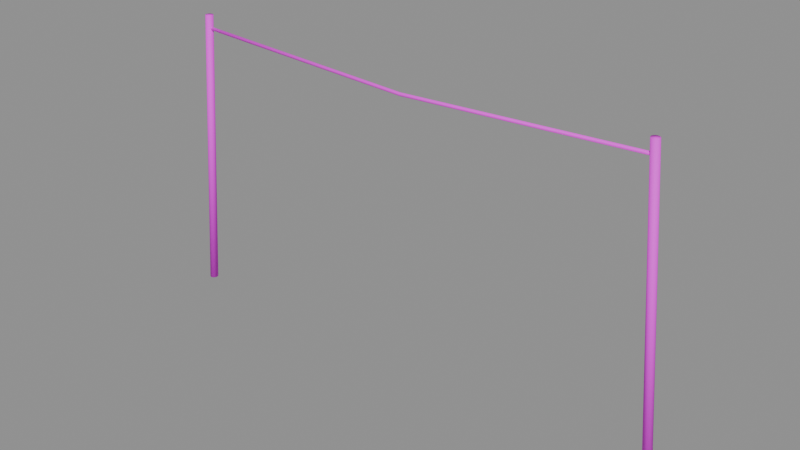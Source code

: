 # Source: clothesline.blend  (saved by Blender 4.5.87; exported with 4.5.12 LTS)
import bpy
from mathutils import Matrix  # noqa: F401  (used for matrix-valued properties, if any)

bpy.ops.wm.read_factory_settings(use_empty=True)
scene = bpy.context.scene
scene.name = 'BLDA_V002_PACKAGE_clothesline'

# ---- collections
col_sea_scene_b1109a_v002_clothesline = bpy.data.collections.new('SEA-SCENE-B1109A-V002-CLOTHESLINE'); scene.collection.children.link(col_sea_scene_b1109a_v002_clothesline)

# ---- images (referenced by path relative to the original .blend; pixels are not part of the script)
import os
ASSET_DIR = os.environ.get("B2B_ASSET_DIR", "")  # directory of the original .blend (textures are referenced by path, not embedded)
HERE = os.path.dirname(os.path.abspath(__file__))  # packed textures are extracted next to this script under _unpacked/

def load_image(name, relpath, width, height, colorspace="sRGB"):
    """Load a texture the original file referenced (path relative to the .blend, or extracted next to this script)."""
    p = next((c for c in (os.path.join(HERE, relpath), os.path.join(ASSET_DIR, relpath)) if relpath and os.path.exists(c)), "")
    if p:
        img = bpy.data.images.load(p, check_existing=True)
        img.name = name
    else:  # same state as the original file: an image datablock whose file is absent (Cycles renders it pink)
        img = bpy.data.images.new(name, width, height)
        img.source = "FILE"
        img.filepath = "//" + (relpath or name)
    img.colorspace_settings.name = colorspace
    return img
img_sea_cabin_timber_8x8_512_png = load_image('sea_cabin_timber_8x8_512.png', 'sea_cabin_timber_8x8_512.png', 1024, 1024, 'sRGB')

# ---- materials (node trees are filled in below, after node groups)
mat_sea_matte = bpy.data.materials.new('SEA_Matte')

# ---- material node trees
mat_sea_matte.use_nodes = True; mat_sea_matte.node_tree.nodes.clear()
_N = mat_sea_matte.node_tree.nodes; _L = mat_sea_matte.node_tree.links
n0 = _N.new('ShaderNodeBsdfPrincipled'); n0.name = '原理化 BSDF'; n0.location = (-200, 100)
n0.inputs[2].default_value = 0.72
n1 = _N.new('ShaderNodeOutputMaterial'); n1.name = '材质输出'; n1.location = (200, 100)
n2 = _N.new('ShaderNodeUVMap'); n2.name = 'UV 贴图'; n2.location = (0, 0)
n2.uv_map = 'PaletteUV'
n3 = _N.new('ShaderNodeTexImage'); n3.name = '图像纹理'; n3.location = (0, 0)
n3.image = img_sea_cabin_timber_8x8_512_png
n3.interpolation = 'Closest'
n3.extension = 'EXTEND'
_L.new(n0.outputs[0], n1.inputs[0])
_L.new(n2.outputs[0], n3.inputs[0])
_L.new(n3.outputs[0], n0.inputs[0])
n1.is_active_output = True

# ---- meshes
me_blda = bpy.data.meshes.new('BLDA_晾衣两杆')
me_blda.from_pydata([(-2.44, 0.0, 0.0), (-2.432, -0.02351, 0.0), (-2.412, -0.03804, 0.0), (-2.388, -0.03804, 0.0), (-2.368, -0.02351, 0.0), (-2.36, -4.899e-18, 0.0), (-2.368, 0.02351, 0.0), (-2.388, 0.03804, 0.0), (-2.412, 0.03804, 0.0), (-2.432, 0.02351, 0.0), (-2.196, 0.0, 2.7), (-2.189, -0.02116, 2.7), (-2.171, -0.03424, 2.7), (-2.149, -0.03424, 2.7), (-2.131, -0.02116, 2.7), (-2.124, -4.409e-18, 2.7), (-2.131, 0.02116, 2.7), (-2.149, 0.03424, 2.7), (-2.171, 0.03424, 2.7), (-2.189, 0.02116, 2.7)], [], [(9, 8, 7, 6, 5, 4, 3, 2, 1, 0), (10, 11, 12, 13, 14, 15, 16, 17, 18, 19), (0, 1, 11, 10), (1, 2, 12, 11), (2, 3, 13, 12), (3, 4, 14, 13), (4, 5, 15, 14), (5, 6, 16, 15), (6, 7, 17, 16), (7, 8, 18, 17), (8, 9, 19, 18), (9, 0, 10, 19)])
me_blda.polygons.foreach_set('use_smooth', [True] * 12)
_uv = me_blda.uv_layers.new(name='PaletteUV')
_uv.uv.foreach_set('vector', [0.8395, 0.8125, 0.8343, 0.8284, 0.8208, 0.8382, 0.8042, 0.8382, 0.7907, 0.8284, 0.7855, 0.8125, 0.7907, 0.7966, 0.8042, 0.7868, 0.8208, 0.7868, 0.8343, 0.7966, 0.8395, 0.8125, 0.8343, 0.8284, 0.8208, 0.8382, 0.8042, 0.8382, 0.7907, 0.8284, 0.7855, 0.8125, 0.7907, 0.7966, 0.8042, 0.7868, 0.8208, 0.7868, 0.8343, 0.7966, 0.8395, 0.8125, 0.8125, 0.8395, 0.7855, 0.8125, 0.8125, 0.7855, 0.8395, 0.8125, 0.8125, 0.8395, 0.7855, 0.8125, 0.8125, 0.7855, 0.8395, 0.8125, 0.8125, 0.8395, 0.7855, 0.8125, 0.8125, 0.7855, 0.8395, 0.8125, 0.8125, 0.8395, 0.7855, 0.8125, 0.8125, 0.7855, 0.8395, 0.8125, 0.8125, 0.8395, 0.7855, 0.8125, 0.8125, 0.7855, 0.8395, 0.8125, 0.8125, 0.8395, 0.7855, 0.8125, 0.8125, 0.7855, 0.8395, 0.8125, 0.8125, 0.8395, 0.7855, 0.8125, 0.8125, 0.7855, 0.8395, 0.8125, 0.8125, 0.8395, 0.7855, 0.8125, 0.8125, 0.7855, 0.8395, 0.8125, 0.8125, 0.8395, 0.7855, 0.8125, 0.8125, 0.7855, 0.8395, 0.8125, 0.8125, 0.8395, 0.7855, 0.8125, 0.8125, 0.7855])
me_blda.materials.append(mat_sea_matte)
me_blda.update()
me_blda______001 = bpy.data.meshes.new('BLDA_晾衣两杆.001')
me_blda______001.from_pydata([(2.36, 0.0, 0.0), (2.368, -0.02351, 0.0), (2.388, -0.03804, 0.0), (2.412, -0.03804, 0.0), (2.432, -0.02351, 0.0), (2.44, -4.899e-18, 0.0), (2.432, 0.02351, 0.0), (2.412, 0.03804, 0.0), (2.388, 0.03804, 0.0), (2.368, 0.02351, 0.0), (2.124, 0.0, 2.7), (2.131, -0.02116, 2.7), (2.149, -0.03424, 2.7), (2.171, -0.03424, 2.7), (2.189, -0.02116, 2.7), (2.196, -4.409e-18, 2.7), (2.189, 0.02116, 2.7), (2.171, 0.03424, 2.7), (2.149, 0.03424, 2.7), (2.131, 0.02116, 2.7)], [], [(9, 8, 7, 6, 5, 4, 3, 2, 1, 0), (10, 11, 12, 13, 14, 15, 16, 17, 18, 19), (0, 1, 11, 10), (1, 2, 12, 11), (2, 3, 13, 12), (3, 4, 14, 13), (4, 5, 15, 14), (5, 6, 16, 15), (6, 7, 17, 16), (7, 8, 18, 17), (8, 9, 19, 18), (9, 0, 10, 19)])
me_blda______001.polygons.foreach_set('use_smooth', [True] * 12)
_uv = me_blda______001.uv_layers.new(name='PaletteUV')
_uv.uv.foreach_set('vector', [0.8395, 0.8125, 0.8343, 0.8284, 0.8208, 0.8382, 0.8042, 0.8382, 0.7907, 0.8284, 0.7855, 0.8125, 0.7907, 0.7966, 0.8042, 0.7868, 0.8208, 0.7868, 0.8343, 0.7966, 0.8395, 0.8125, 0.8343, 0.8284, 0.8208, 0.8382, 0.8042, 0.8382, 0.7907, 0.8284, 0.7855, 0.8125, 0.7907, 0.7966, 0.8042, 0.7868, 0.8208, 0.7868, 0.8343, 0.7966, 0.8395, 0.8125, 0.8125, 0.8395, 0.7855, 0.8125, 0.8125, 0.7855, 0.8395, 0.8125, 0.8125, 0.8395, 0.7855, 0.8125, 0.8125, 0.7855, 0.8395, 0.8125, 0.8125, 0.8395, 0.7855, 0.8125, 0.8125, 0.7855, 0.8395, 0.8125, 0.8125, 0.8395, 0.7855, 0.8125, 0.8125, 0.7855, 0.8395, 0.8125, 0.8125, 0.8395, 0.7855, 0.8125, 0.8125, 0.7855, 0.8395, 0.8125, 0.8125, 0.8395, 0.7855, 0.8125, 0.8125, 0.7855, 0.8395, 0.8125, 0.8125, 0.8395, 0.7855, 0.8125, 0.8125, 0.7855, 0.8395, 0.8125, 0.8125, 0.8395, 0.7855, 0.8125, 0.8125, 0.7855, 0.8395, 0.8125, 0.8125, 0.8395, 0.7855, 0.8125, 0.8125, 0.7855, 0.8395, 0.8125, 0.8125, 0.8395, 0.7855, 0.8125, 0.8125, 0.7855])
me_blda______001.materials.append(mat_sea_matte)
me_blda______001.update()
me_blda_1 = bpy.data.meshes.new('BLDA_晾衣绳')
me_blda_1.from_pydata([(-2.171, -0.01447, 2.58), (-2.172, -0.01024, 2.569), (-2.173, -8.867e-19, 2.564), (-2.172, 0.01024, 2.569), (-2.171, 0.01447, 2.58), (-2.169, 0.01023, 2.591), (-2.169, 2.657e-18, 2.596), (-2.169, -0.01023, 2.591), (0.0, -0.01453, 2.48), (0.0, -0.01028, 2.469), (0.0, -8.903e-19, 2.464), (0.0, 0.01028, 2.469), (0.0, 0.01453, 2.48), (0.0, 0.01027, 2.491), (0.0, 2.667e-18, 2.496), (0.0, -0.01027, 2.491), (2.171, -0.01447, 2.58), (2.172, -0.01024, 2.569), (2.173, -8.867e-19, 2.564), (2.172, 0.01024, 2.569), (2.171, 0.01447, 2.58), (2.169, 0.01023, 2.591), (2.169, 2.657e-18, 2.596), (2.169, -0.01023, 2.591)], [], [(7, 6, 5, 4, 3, 2, 1, 0), (16, 17, 18, 19, 20, 21, 22, 23), (0, 1, 9, 8), (1, 2, 10, 9), (2, 3, 11, 10), (3, 4, 12, 11), (4, 5, 13, 12), (5, 6, 14, 13), (6, 7, 15, 14), (7, 0, 8, 15), (8, 9, 17, 16), (9, 10, 18, 17), (10, 11, 19, 18), (11, 12, 20, 19), (12, 13, 21, 20), (13, 14, 22, 21), (14, 15, 23, 22), (15, 8, 16, 23)])
me_blda_1.polygons.foreach_set('use_smooth', [True] * 18)
_uv = me_blda_1.uv_layers.new(name='PaletteUV')
_uv.uv.foreach_set('vector', [0.4645, 0.9375, 0.4566, 0.9566, 0.4375, 0.9645, 0.4184, 0.9566, 0.4105, 0.9375, 0.4184, 0.9184, 0.4375, 0.9105, 0.4566, 0.9184, 0.4645, 0.9375, 0.4566, 0.9566, 0.4375, 0.9645, 0.4184, 0.9566, 0.4105, 0.9375, 0.4184, 0.9184, 0.4375, 0.9105, 0.4566, 0.9184, 0.4645, 0.9375, 0.4375, 0.9645, 0.4105, 0.9375, 0.4375, 0.9105, 0.4645, 0.9375, 0.4375, 0.9645, 0.4105, 0.9375, 0.4375, 0.9105, 0.4645, 0.9375, 0.4375, 0.9645, 0.4105, 0.9375, 0.4375, 0.9105, 0.4645, 0.9375, 0.4375, 0.9645, 0.4105, 0.9375, 0.4375, 0.9105, 0.4645, 0.9375, 0.4375, 0.9645, 0.4105, 0.9375, 0.4375, 0.9105, 0.4645, 0.9375, 0.4375, 0.9645, 0.4105, 0.9375, 0.4375, 0.9105, 0.4645, 0.9375, 0.4375, 0.9645, 0.4105, 0.9375, 0.4375, 0.9105, 0.4645, 0.9375, 0.4375, 0.9645, 0.4105, 0.9375, 0.4375, 0.9105, 0.4645, 0.9375, 0.4375, 0.9645, 0.4105, 0.9375, 0.4375, 0.9105, 0.4645, 0.9375, 0.4375, 0.9645, 0.4105, 0.9375, 0.4375, 0.9105, 0.4645, 0.9375, 0.4375, 0.9645, 0.4105, 0.9375, 0.4375, 0.9105, 0.4645, 0.9375, 0.4375, 0.9645, 0.4105, 0.9375, 0.4375, 0.9105, 0.4645, 0.9375, 0.4375, 0.9645, 0.4105, 0.9375, 0.4375, 0.9105, 0.4645, 0.9375, 0.4375, 0.9645, 0.4105, 0.9375, 0.4375, 0.9105, 0.4645, 0.9375, 0.4375, 0.9645, 0.4105, 0.9375, 0.4375, 0.9105, 0.4645, 0.9375, 0.4375, 0.9645, 0.4105, 0.9375, 0.4375, 0.9105])
me_blda_1.materials.append(mat_sea_matte)
me_blda_1.update()

# ---- objects
ob_blda = bpy.data.objects.new('BLDA_晾衣两杆', me_blda)
ob_blda______001 = bpy.data.objects.new('BLDA_晾衣两杆.001', me_blda______001)
ob_blda_1 = bpy.data.objects.new('BLDA_晾衣绳', me_blda_1)

# ---- transforms, parenting, visibility, modifiers, constraints
ob_blda.location = (0.0, 0.0, 0.0)
ob_blda______001.location = (0.0, 0.0, 0.0)
ob_blda_1.location = (0.0, 0.0, 0.0)

# ---- collection membership
col_sea_scene_b1109a_v002_clothesline.objects.link(ob_blda)
col_sea_scene_b1109a_v002_clothesline.objects.link(ob_blda______001)
col_sea_scene_b1109a_v002_clothesline.objects.link(ob_blda_1)

# ---- scene / render settings (as saved in the file)
scene.frame_start = 1; scene.frame_end = 250; scene.frame_set(1)
scene.render.engine = 'BLENDER_EEVEE_NEXT'
bpy.context.view_layer.update()

# ---- added for rendering (the .blend has no active camera and no usable light): camera, sun + grey world if the file has none
cam_auto = bpy.data.cameras.new('AutoCamera')
cam_auto.lens = 50.0
cam_auto.sensor_width = 36.0
cam_auto.clip_end = 1000.0
ob_auto_camera = bpy.data.objects.new('AutoCamera', cam_auto)
scene.collection.objects.link(ob_auto_camera)
ob_auto_camera.location = (5.16058, -6.1927, 5.47846)
ob_auto_camera.rotation_euler = (1.09748, -7.21219e-08, 0.694738)
scene.camera = ob_auto_camera
light_auto_sun = bpy.data.lights.new('AutoSun', 'SUN')
light_auto_sun.energy = 3.0
light_auto_sun.angle = 0.0523599
ob_auto_sun = bpy.data.objects.new('AutoSun', light_auto_sun)
scene.collection.objects.link(ob_auto_sun)
ob_auto_sun.rotation_euler = (0.872665, 0.174533, 0.523599)
if scene.world is None:
    world_auto = bpy.data.worlds.new('AutoWorld')
    world_auto.color = (0.3, 0.3, 0.3)
    scene.world = world_auto
bpy.context.view_layer.update()
